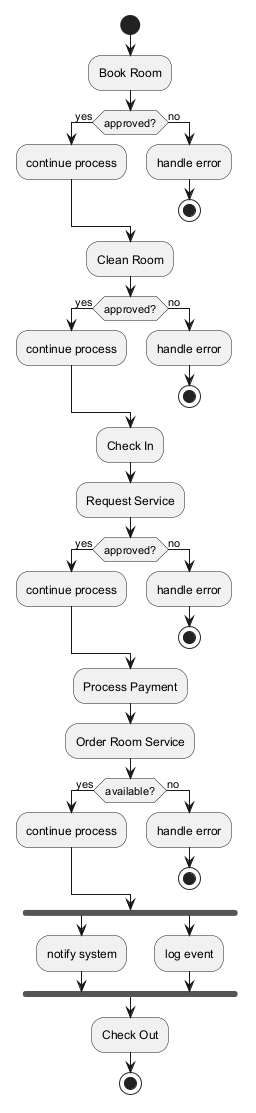

The diagram above was rendered by PlantUML. Its source (embedded in the PNG):
@startuml
skinparam backgroundColor #FFFFFF
skinparam classBackgroundColor #F3E5F5
skinparam classBorderColor #6A1B9A
start
:Book Room;
if (approved?) then (yes)
:continue process;
else (no)
:handle error;
stop
endif
:Clean Room;
if (approved?) then (yes)
:continue process;
else (no)
:handle error;
stop
endif
:Check In;
:Request Service;
if (approved?) then (yes)
:continue process;
else (no)
:handle error;
stop
endif
:Process Payment;
:Order Room Service;
if (available?) then (yes)
:continue process;
else (no)
:handle error;
stop
endif
fork
:notify system;
fork again
:log event;
end fork
:Check Out;
stop
@enduml